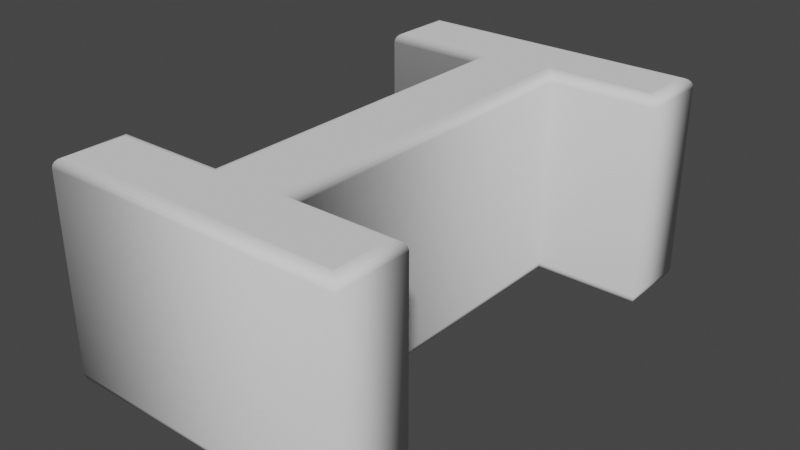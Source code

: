 # Source: I.blend  (saved by Blender 2.90.8; exported with 4.5.12 LTS)
import bpy
from mathutils import Matrix  # noqa: F401  (used for matrix-valued properties, if any)

bpy.ops.wm.read_factory_settings(use_empty=True)
scene = bpy.context.scene
scene.name = 'Scene'

# ---- collections
col_collection = bpy.data.collections.new('Collection'); scene.collection.children.link(col_collection)

# ---- world
world_world = bpy.data.worlds.new('World'); scene.world = world_world
world_world.use_nodes = True; world_world.node_tree.nodes.clear()
_N = world_world.node_tree.nodes; _L = world_world.node_tree.links
n0 = _N.new('ShaderNodeOutputWorld'); n0.name = 'World Output'; n0.location = (300, 300)
n1 = _N.new('ShaderNodeBackground'); n1.name = 'Background'; n1.location = (10, 300)
n1.inputs[0].default_value = (0.05088, 0.05088, 0.05088, 1.0)
_L.new(n1.outputs[0], n0.inputs[0])
n0.is_active_output = True
world_world.color = (0.05088, 0.05088, 0.05088)
world_world.use_sun_shadow = False
world_world.sun_shadow_jitter_overblur = 0.0

# ---- meshes
me_text = bpy.data.meshes.new('Text')
me_text.from_pydata([(-0.03022, -0.1862, 0.11), (-0.03022, 0.1874, 0.11), (-0.1421, 0.1874, 0.11), (-0.1421, 0.2432, 0.11), (0.1486, 0.2432, 0.11), (0.1486, 0.1874, 0.11), (0.0367, 0.1874, 0.11), (0.0367, -0.1862, 0.11), (0.1486, -0.1862, 0.11), (0.1486, -0.2427, 0.11), (-0.1421, -0.2427, 0.11), (-0.1421, -0.1862, 0.11), (-0.03022, -0.1862, -0.11), (-0.03022, 0.1874, -0.11), (-0.1421, 0.1874, -0.11), (-0.1421, 0.2432, -0.11), (0.1486, 0.2432, -0.11), (0.1486, 0.1874, -0.11), (0.0367, 0.1874, -0.11), (0.0367, -0.1862, -0.11), (0.1486, -0.1862, -0.11), (0.1486, -0.2427, -0.11), (-0.1421, -0.2427, -0.11), (-0.1421, -0.1862, -0.11), (-0.03022, -0.1862, -0.11), (-0.03331, -0.1831, -0.1095), (-0.0361, -0.1803, -0.1081), (-0.03831, -0.1781, -0.1059), (-0.03973, -0.1767, -0.1031), (-0.04022, -0.1762, -0.1), (-0.04022, -0.1762, 0.1), (-0.03973, -0.1767, 0.1031), (-0.03831, -0.1781, 0.1059), (-0.0361, -0.1803, 0.1081), (-0.03331, -0.1831, 0.1095), (-0.03022, -0.1862, 0.11), (-0.03022, 0.1874, -0.11), (-0.03331, 0.1843, -0.1095), (-0.0361, 0.1815, -0.1081), (-0.03831, 0.1793, -0.1059), (-0.03973, 0.1779, -0.1031), (-0.04022, 0.1774, -0.1), (-0.04022, 0.1774, 0.1), (-0.03973, 0.1779, 0.1031), (-0.03831, 0.1793, 0.1059), (-0.0361, 0.1815, 0.1081), (-0.03331, 0.1843, 0.1095), (-0.03022, 0.1874, 0.11), (-0.1421, 0.1874, -0.11), (-0.1452, 0.1843, -0.1095), (-0.148, 0.1815, -0.1081), (-0.1502, 0.1793, -0.1059), (-0.1516, 0.1779, -0.1031), (-0.1521, 0.1774, -0.1), (-0.1521, 0.1774, 0.1), (-0.1516, 0.1779, 0.1031), (-0.1502, 0.1793, 0.1059), (-0.148, 0.1815, 0.1081), (-0.1452, 0.1843, 0.1095), (-0.1421, 0.1874, 0.11), (-0.1421, 0.2432, -0.11), (-0.1452, 0.2463, -0.1095), (-0.148, 0.2491, -0.1081), (-0.1502, 0.2513, -0.1059), (-0.1516, 0.2527, -0.1031), (-0.1521, 0.2532, -0.1), (-0.1521, 0.2532, 0.1), (-0.1516, 0.2527, 0.1031), (-0.1502, 0.2513, 0.1059), (-0.148, 0.2491, 0.1081), (-0.1452, 0.2463, 0.1095), (-0.1421, 0.2432, 0.11), (0.1486, 0.2432, -0.11), (0.1517, 0.2463, -0.1095), (0.1545, 0.2491, -0.1081), (0.1567, 0.2513, -0.1059), (0.1581, 0.2527, -0.1031), (0.1586, 0.2532, -0.1), (0.1586, 0.2532, 0.1), (0.1581, 0.2527, 0.1031), (0.1567, 0.2513, 0.1059), (0.1545, 0.2491, 0.1081), (0.1517, 0.2463, 0.1095), (0.1486, 0.2432, 0.11), (0.1486, 0.1874, -0.11), (0.1517, 0.1843, -0.1095), (0.1545, 0.1815, -0.1081), (0.1567, 0.1793, -0.1059), (0.1581, 0.1779, -0.1031), (0.1586, 0.1774, -0.1), (0.1586, 0.1774, 0.1), (0.1581, 0.1779, 0.1031), (0.1567, 0.1793, 0.1059), (0.1545, 0.1815, 0.1081), (0.1517, 0.1843, 0.1095), (0.1486, 0.1874, 0.11), (0.0367, 0.1874, -0.11), (0.03979, 0.1843, -0.1095), (0.04257, 0.1815, -0.1081), (0.04479, 0.1793, -0.1059), (0.04621, 0.1779, -0.1031), (0.0467, 0.1774, -0.1), (0.0467, 0.1774, 0.1), (0.04621, 0.1779, 0.1031), (0.04479, 0.1793, 0.1059), (0.04257, 0.1815, 0.1081), (0.03979, 0.1843, 0.1095), (0.0367, 0.1874, 0.11), (0.0367, -0.1862, -0.11), (0.03979, -0.1831, -0.1095), (0.04257, -0.1803, -0.1081), (0.04479, -0.1781, -0.1059), (0.04621, -0.1767, -0.1031), (0.0467, -0.1762, -0.1), (0.0467, -0.1762, 0.1), (0.04621, -0.1767, 0.1031), (0.04479, -0.1781, 0.1059), (0.04257, -0.1803, 0.1081), (0.03979, -0.1831, 0.1095), (0.0367, -0.1862, 0.11), (0.1486, -0.1862, -0.11), (0.1517, -0.1831, -0.1095), (0.1545, -0.1803, -0.1081), (0.1567, -0.1781, -0.1059), (0.1581, -0.1767, -0.1031), (0.1586, -0.1762, -0.1), (0.1586, -0.1762, 0.1), (0.1581, -0.1767, 0.1031), (0.1567, -0.1781, 0.1059), (0.1545, -0.1803, 0.1081), (0.1517, -0.1831, 0.1095), (0.1486, -0.1862, 0.11), (0.1486, -0.2427, -0.11), (0.1517, -0.2458, -0.1095), (0.1545, -0.2486, -0.1081), (0.1567, -0.2508, -0.1059), (0.1581, -0.2522, -0.1031), (0.1586, -0.2527, -0.1), (0.1586, -0.2527, 0.1), (0.1581, -0.2522, 0.1031), (0.1567, -0.2508, 0.1059), (0.1545, -0.2486, 0.1081), (0.1517, -0.2458, 0.1095), (0.1486, -0.2427, 0.11), (-0.1421, -0.2427, -0.11), (-0.1452, -0.2458, -0.1095), (-0.148, -0.2486, -0.1081), (-0.1502, -0.2508, -0.1059), (-0.1516, -0.2522, -0.1031), (-0.1521, -0.2527, -0.1), (-0.1521, -0.2527, 0.1), (-0.1516, -0.2522, 0.1031), (-0.1502, -0.2508, 0.1059), (-0.148, -0.2486, 0.1081), (-0.1452, -0.2458, 0.1095), (-0.1421, -0.2427, 0.11), (-0.1421, -0.1862, -0.11), (-0.1452, -0.1831, -0.1095), (-0.148, -0.1803, -0.1081), (-0.1502, -0.1781, -0.1059), (-0.1516, -0.1767, -0.1031), (-0.1521, -0.1762, -0.1), (-0.1521, -0.1762, 0.1), (-0.1516, -0.1767, 0.1031), (-0.1502, -0.1781, 0.1059), (-0.148, -0.1803, 0.1081), (-0.1452, -0.1831, 0.1095), (-0.1421, -0.1862, 0.11)], [], [(2, 4, 3), (2, 5, 4), (1, 5, 2), (0, 6, 1), (6, 5, 1), (0, 7, 6), (10, 0, 11), (10, 7, 0), (10, 8, 7), (10, 9, 8), (16, 14, 15), (17, 14, 16), (17, 13, 14), (18, 12, 13), (17, 18, 13), (19, 12, 18), (12, 22, 23), (19, 22, 12), (20, 22, 19), (21, 22, 20), (25, 37, 36, 24), (26, 38, 37, 25), (27, 39, 38, 26), (28, 40, 39, 27), (29, 41, 40, 28), (30, 42, 41, 29), (31, 43, 42, 30), (32, 44, 43, 31), (33, 45, 44, 32), (34, 46, 45, 33), (35, 47, 46, 34), (37, 49, 48, 36), (38, 50, 49, 37), (39, 51, 50, 38), (40, 52, 51, 39), (41, 53, 52, 40), (42, 54, 53, 41), (43, 55, 54, 42), (44, 56, 55, 43), (45, 57, 56, 44), (46, 58, 57, 45), (47, 59, 58, 46), (49, 61, 60, 48), (50, 62, 61, 49), (51, 63, 62, 50), (52, 64, 63, 51), (53, 65, 64, 52), (54, 66, 65, 53), (55, 67, 66, 54), (56, 68, 67, 55), (57, 69, 68, 56), (58, 70, 69, 57), (59, 71, 70, 58), (61, 73, 72, 60), (62, 74, 73, 61), (63, 75, 74, 62), (64, 76, 75, 63), (65, 77, 76, 64), (66, 78, 77, 65), (67, 79, 78, 66), (68, 80, 79, 67), (69, 81, 80, 68), (70, 82, 81, 69), (71, 83, 82, 70), (73, 85, 84, 72), (74, 86, 85, 73), (75, 87, 86, 74), (76, 88, 87, 75), (77, 89, 88, 76), (78, 90, 89, 77), (79, 91, 90, 78), (80, 92, 91, 79), (81, 93, 92, 80), (82, 94, 93, 81), (83, 95, 94, 82), (85, 97, 96, 84), (86, 98, 97, 85), (87, 99, 98, 86), (88, 100, 99, 87), (89, 101, 100, 88), (90, 102, 101, 89), (91, 103, 102, 90), (92, 104, 103, 91), (93, 105, 104, 92), (94, 106, 105, 93), (95, 107, 106, 94), (97, 109, 108, 96), (98, 110, 109, 97), (99, 111, 110, 98), (100, 112, 111, 99), (101, 113, 112, 100), (102, 114, 113, 101), (103, 115, 114, 102), (104, 116, 115, 103), (105, 117, 116, 104), (106, 118, 117, 105), (107, 119, 118, 106), (109, 121, 120, 108), (110, 122, 121, 109), (111, 123, 122, 110), (112, 124, 123, 111), (113, 125, 124, 112), (114, 126, 125, 113), (115, 127, 126, 114), (116, 128, 127, 115), (117, 129, 128, 116), (118, 130, 129, 117), (119, 131, 130, 118), (121, 133, 132, 120), (122, 134, 133, 121), (123, 135, 134, 122), (124, 136, 135, 123), (125, 137, 136, 124), (126, 138, 137, 125), (127, 139, 138, 126), (128, 140, 139, 127), (129, 141, 140, 128), (130, 142, 141, 129), (131, 143, 142, 130), (133, 145, 144, 132), (134, 146, 145, 133), (135, 147, 146, 134), (136, 148, 147, 135), (137, 149, 148, 136), (138, 150, 149, 137), (139, 151, 150, 138), (140, 152, 151, 139), (141, 153, 152, 140), (142, 154, 153, 141), (143, 155, 154, 142), (145, 157, 156, 144), (146, 158, 157, 145), (147, 159, 158, 146), (148, 160, 159, 147), (149, 161, 160, 148), (150, 162, 161, 149), (151, 163, 162, 150), (152, 164, 163, 151), (153, 165, 164, 152), (154, 166, 165, 153), (155, 167, 166, 154), (157, 25, 24, 156), (158, 26, 25, 157), (159, 27, 26, 158), (160, 28, 27, 159), (161, 29, 28, 160), (162, 30, 29, 161), (163, 31, 30, 162), (164, 32, 31, 163), (165, 33, 32, 164), (166, 34, 33, 165), (167, 35, 34, 166)])
me_text.polygons.foreach_set('use_smooth', [0, 0, 0, 0, 0, 0, 0, 0, 0, 0, 0, 0, 0, 0, 0, 0, 0, 0, 0, 0, 1, 1, 1, 1, 1, 1, 1, 1, 1, 1, 1, 1, 1, 1, 1, 1, 1, 1, 1, 1, 1, 1, 1, 1, 1, 1, 1, 1, 1, 1, 1, 1, 1, 1, 1, 1, 1, 1, 1, 1, 1, 1, 1, 1, 1, 1, 1, 1, 1, 1, 1, 1, 1, 1, 1, 1, 1, 1, 1, 1, 1, 1, 1, 1, 1, 1, 1, 1, 1, 1, 1, 1, 1, 1, 1, 1, 1, 1, 1, 1, 1, 1, 1, 1, 1, 1, 1, 1, 1, 1, 1, 1, 1, 1, 1, 1, 1, 1, 1, 1, 1, 1, 1, 1, 1, 1, 1, 1, 1, 1, 1, 1, 1, 1, 1, 1, 1, 1, 1, 1, 1, 1, 1, 1, 1, 1, 1, 1, 1, 1, 1, 1])
_uv = me_text.uv_layers.new(name='UVMap')
_uv.uv.foreach_set('vector', [0.1818, 0.0, 0.3636, 0.0, 0.2727, 0.0, 0.1818, 0.0, 0.4545, 0.0, 0.3636, 0.0, 0.09091, 0.0, 0.4545, 0.0, 0.1818, 0.0, 0.0, 0.0, 0.5455, 0.0, 0.09091, 0.0, 0.5455, 0.0, 0.4545, 0.0, 0.09091, 0.0, 0.0, 0.0, 0.6364, 0.0, 0.5455, 0.0, 0.9091, 0.0, 0.0, 0.0, 1.0, 0.0, 0.9091, 0.0, 0.6364, 0.0, 0.0, 0.0, 0.9091, 0.0, 0.7273, 0.0, 0.6364, 0.0, 0.9091, 0.0, 0.8182, 0.0, 0.7273, 0.0, 0.3636, 0.0, 0.1818, 0.0, 0.2727, 0.0, 0.4545, 0.0, 0.1818, 0.0, 0.3636, 0.0, 0.4545, 0.0, 0.09091, 0.0, 0.1818, 0.0, 0.5455, 0.0, 0.0, 0.0, 0.09091, 0.0, 0.4545, 0.0, 0.5455, 0.0, 0.09091, 0.0, 0.6364, 0.0, 0.0, 0.0, 0.5455, 0.0, 0.0, 0.0, 0.9091, 0.0, 1.0, 0.0, 0.6364, 0.0, 0.9091, 0.0, 0.0, 0.0, 0.7273, 0.0, 0.9091, 0.0, 0.6364, 0.0, 0.8182, 0.0, 0.9091, 0.0, 0.7273, 0.0, 0.0, 0.09091, 0.08333, 0.09091, 0.08333, 0.0, 0.0, 0.0, 0.0, 0.1818, 0.08333, 0.1818, 0.08333, 0.09091, 0.0, 0.09091, 0.0, 0.2727, 0.08333, 0.2727, 0.08333, 0.1818, 0.0, 0.1818, 0.0, 0.3636, 0.08333, 0.3636, 0.08333, 0.2727, 0.0, 0.2727, 0.0, 0.4545, 0.08333, 0.4545, 0.08333, 0.3636, 0.0, 0.3636, 0.0, 0.5455, 0.08333, 0.5455, 0.08333, 0.4545, 0.0, 0.4545, 0.0, 0.6364, 0.08333, 0.6364, 0.08333, 0.5455, 0.0, 0.5455, 0.0, 0.7273, 0.08333, 0.7273, 0.08333, 0.6364, 0.0, 0.6364, 0.0, 0.8182, 0.08333, 0.8182, 0.08333, 0.7273, 0.0, 0.7273, 0.0, 0.9091, 0.08333, 0.9091, 0.08333, 0.8182, 0.0, 0.8182, 0.0, 1.0, 0.08333, 1.0, 0.08333, 0.9091, 0.0, 0.9091, 0.08333, 0.09091, 0.1667, 0.09091, 0.1667, 0.0, 0.08333, 0.0, 0.08333, 0.1818, 0.1667, 0.1818, 0.1667, 0.09091, 0.08333, 0.09091, 0.08333, 0.2727, 0.1667, 0.2727, 0.1667, 0.1818, 0.08333, 0.1818, 0.08333, 0.3636, 0.1667, 0.3636, 0.1667, 0.2727, 0.08333, 0.2727, 0.08333, 0.4545, 0.1667, 0.4545, 0.1667, 0.3636, 0.08333, 0.3636, 0.08333, 0.5455, 0.1667, 0.5455, 0.1667, 0.4545, 0.08333, 0.4545, 0.08333, 0.6364, 0.1667, 0.6364, 0.1667, 0.5455, 0.08333, 0.5455, 0.08333, 0.7273, 0.1667, 0.7273, 0.1667, 0.6364, 0.08333, 0.6364, 0.08333, 0.8182, 0.1667, 0.8182, 0.1667, 0.7273, 0.08333, 0.7273, 0.08333, 0.9091, 0.1667, 0.9091, 0.1667, 0.8182, 0.08333, 0.8182, 0.08333, 1.0, 0.1667, 1.0, 0.1667, 0.9091, 0.08333, 0.9091, 0.1667, 0.09091, 0.25, 0.09091, 0.25, 0.0, 0.1667, 0.0, 0.1667, 0.1818, 0.25, 0.1818, 0.25, 0.09091, 0.1667, 0.09091, 0.1667, 0.2727, 0.25, 0.2727, 0.25, 0.1818, 0.1667, 0.1818, 0.1667, 0.3636, 0.25, 0.3636, 0.25, 0.2727, 0.1667, 0.2727, 0.1667, 0.4545, 0.25, 0.4545, 0.25, 0.3636, 0.1667, 0.3636, 0.1667, 0.5455, 0.25, 0.5455, 0.25, 0.4545, 0.1667, 0.4545, 0.1667, 0.6364, 0.25, 0.6364, 0.25, 0.5455, 0.1667, 0.5455, 0.1667, 0.7273, 0.25, 0.7273, 0.25, 0.6364, 0.1667, 0.6364, 0.1667, 0.8182, 0.25, 0.8182, 0.25, 0.7273, 0.1667, 0.7273, 0.1667, 0.9091, 0.25, 0.9091, 0.25, 0.8182, 0.1667, 0.8182, 0.1667, 1.0, 0.25, 1.0, 0.25, 0.9091, 0.1667, 0.9091, 0.25, 0.09091, 0.3333, 0.09091, 0.3333, 0.0, 0.25, 0.0, 0.25, 0.1818, 0.3333, 0.1818, 0.3333, 0.09091, 0.25, 0.09091, 0.25, 0.2727, 0.3333, 0.2727, 0.3333, 0.1818, 0.25, 0.1818, 0.25, 0.3636, 0.3333, 0.3636, 0.3333, 0.2727, 0.25, 0.2727, 0.25, 0.4545, 0.3333, 0.4545, 0.3333, 0.3636, 0.25, 0.3636, 0.25, 0.5455, 0.3333, 0.5455, 0.3333, 0.4545, 0.25, 0.4545, 0.25, 0.6364, 0.3333, 0.6364, 0.3333, 0.5455, 0.25, 0.5455, 0.25, 0.7273, 0.3333, 0.7273, 0.3333, 0.6364, 0.25, 0.6364, 0.25, 0.8182, 0.3333, 0.8182, 0.3333, 0.7273, 0.25, 0.7273, 0.25, 0.9091, 0.3333, 0.9091, 0.3333, 0.8182, 0.25, 0.8182, 0.25, 1.0, 0.3333, 1.0, 0.3333, 0.9091, 0.25, 0.9091, 0.3333, 0.09091, 0.4167, 0.09091, 0.4167, 0.0, 0.3333, 0.0, 0.3333, 0.1818, 0.4167, 0.1818, 0.4167, 0.09091, 0.3333, 0.09091, 0.3333, 0.2727, 0.4167, 0.2727, 0.4167, 0.1818, 0.3333, 0.1818, 0.3333, 0.3636, 0.4167, 0.3636, 0.4167, 0.2727, 0.3333, 0.2727, 0.3333, 0.4545, 0.4167, 0.4545, 0.4167, 0.3636, 0.3333, 0.3636, 0.3333, 0.5455, 0.4167, 0.5455, 0.4167, 0.4545, 0.3333, 0.4545, 0.3333, 0.6364, 0.4167, 0.6364, 0.4167, 0.5455, 0.3333, 0.5455, 0.3333, 0.7273, 0.4167, 0.7273, 0.4167, 0.6364, 0.3333, 0.6364, 0.3333, 0.8182, 0.4167, 0.8182, 0.4167, 0.7273, 0.3333, 0.7273, 0.3333, 0.9091, 0.4167, 0.9091, 0.4167, 0.8182, 0.3333, 0.8182, 0.3333, 1.0, 0.4167, 1.0, 0.4167, 0.9091, 0.3333, 0.9091, 0.4167, 0.09091, 0.5, 0.09091, 0.5, 0.0, 0.4167, 0.0, 0.4167, 0.1818, 0.5, 0.1818, 0.5, 0.09091, 0.4167, 0.09091, 0.4167, 0.2727, 0.5, 0.2727, 0.5, 0.1818, 0.4167, 0.1818, 0.4167, 0.3636, 0.5, 0.3636, 0.5, 0.2727, 0.4167, 0.2727, 0.4167, 0.4545, 0.5, 0.4545, 0.5, 0.3636, 0.4167, 0.3636, 0.4167, 0.5455, 0.5, 0.5455, 0.5, 0.4545, 0.4167, 0.4545, 0.4167, 0.6364, 0.5, 0.6364, 0.5, 0.5455, 0.4167, 0.5455, 0.4167, 0.7273, 0.5, 0.7273, 0.5, 0.6364, 0.4167, 0.6364, 0.4167, 0.8182, 0.5, 0.8182, 0.5, 0.7273, 0.4167, 0.7273, 0.4167, 0.9091, 0.5, 0.9091, 0.5, 0.8182, 0.4167, 0.8182, 0.4167, 1.0, 0.5, 1.0, 0.5, 0.9091, 0.4167, 0.9091, 0.5, 0.09091, 0.5833, 0.09091, 0.5833, 0.0, 0.5, 0.0, 0.5, 0.1818, 0.5833, 0.1818, 0.5833, 0.09091, 0.5, 0.09091, 0.5, 0.2727, 0.5833, 0.2727, 0.5833, 0.1818, 0.5, 0.1818, 0.5, 0.3636, 0.5833, 0.3636, 0.5833, 0.2727, 0.5, 0.2727, 0.5, 0.4545, 0.5833, 0.4545, 0.5833, 0.3636, 0.5, 0.3636, 0.5, 0.5455, 0.5833, 0.5455, 0.5833, 0.4545, 0.5, 0.4545, 0.5, 0.6364, 0.5833, 0.6364, 0.5833, 0.5455, 0.5, 0.5455, 0.5, 0.7273, 0.5833, 0.7273, 0.5833, 0.6364, 0.5, 0.6364, 0.5, 0.8182, 0.5833, 0.8182, 0.5833, 0.7273, 0.5, 0.7273, 0.5, 0.9091, 0.5833, 0.9091, 0.5833, 0.8182, 0.5, 0.8182, 0.5, 1.0, 0.5833, 1.0, 0.5833, 0.9091, 0.5, 0.9091, 0.5833, 0.09091, 0.6667, 0.09091, 0.6667, 0.0, 0.5833, 0.0, 0.5833, 0.1818, 0.6667, 0.1818, 0.6667, 0.09091, 0.5833, 0.09091, 0.5833, 0.2727, 0.6667, 0.2727, 0.6667, 0.1818, 0.5833, 0.1818, 0.5833, 0.3636, 0.6667, 0.3636, 0.6667, 0.2727, 0.5833, 0.2727, 0.5833, 0.4545, 0.6667, 0.4545, 0.6667, 0.3636, 0.5833, 0.3636, 0.5833, 0.5455, 0.6667, 0.5455, 0.6667, 0.4545, 0.5833, 0.4545, 0.5833, 0.6364, 0.6667, 0.6364, 0.6667, 0.5455, 0.5833, 0.5455, 0.5833, 0.7273, 0.6667, 0.7273, 0.6667, 0.6364, 0.5833, 0.6364, 0.5833, 0.8182, 0.6667, 0.8182, 0.6667, 0.7273, 0.5833, 0.7273, 0.5833, 0.9091, 0.6667, 0.9091, 0.6667, 0.8182, 0.5833, 0.8182, 0.5833, 1.0, 0.6667, 1.0, 0.6667, 0.9091, 0.5833, 0.9091, 0.6667, 0.09091, 0.75, 0.09091, 0.75, 0.0, 0.6667, 0.0, 0.6667, 0.1818, 0.75, 0.1818, 0.75, 0.09091, 0.6667, 0.09091, 0.6667, 0.2727, 0.75, 0.2727, 0.75, 0.1818, 0.6667, 0.1818, 0.6667, 0.3636, 0.75, 0.3636, 0.75, 0.2727, 0.6667, 0.2727, 0.6667, 0.4545, 0.75, 0.4545, 0.75, 0.3636, 0.6667, 0.3636, 0.6667, 0.5455, 0.75, 0.5455, 0.75, 0.4545, 0.6667, 0.4545, 0.6667, 0.6364, 0.75, 0.6364, 0.75, 0.5455, 0.6667, 0.5455, 0.6667, 0.7273, 0.75, 0.7273, 0.75, 0.6364, 0.6667, 0.6364, 0.6667, 0.8182, 0.75, 0.8182, 0.75, 0.7273, 0.6667, 0.7273, 0.6667, 0.9091, 0.75, 0.9091, 0.75, 0.8182, 0.6667, 0.8182, 0.6667, 1.0, 0.75, 1.0, 0.75, 0.9091, 0.6667, 0.9091, 0.75, 0.09091, 0.8333, 0.09091, 0.8333, 0.0, 0.75, 0.0, 0.75, 0.1818, 0.8333, 0.1818, 0.8333, 0.09091, 0.75, 0.09091, 0.75, 0.2727, 0.8333, 0.2727, 0.8333, 0.1818, 0.75, 0.1818, 0.75, 0.3636, 0.8333, 0.3636, 0.8333, 0.2727, 0.75, 0.2727, 0.75, 0.4545, 0.8333, 0.4545, 0.8333, 0.3636, 0.75, 0.3636, 0.75, 0.5455, 0.8333, 0.5455, 0.8333, 0.4545, 0.75, 0.4545, 0.75, 0.6364, 0.8333, 0.6364, 0.8333, 0.5455, 0.75, 0.5455, 0.75, 0.7273, 0.8333, 0.7273, 0.8333, 0.6364, 0.75, 0.6364, 0.75, 0.8182, 0.8333, 0.8182, 0.8333, 0.7273, 0.75, 0.7273, 0.75, 0.9091, 0.8333, 0.9091, 0.8333, 0.8182, 0.75, 0.8182, 0.75, 1.0, 0.8333, 1.0, 0.8333, 0.9091, 0.75, 0.9091, 0.8333, 0.09091, 0.9167, 0.09091, 0.9167, 0.0, 0.8333, 0.0, 0.8333, 0.1818, 0.9167, 0.1818, 0.9167, 0.09091, 0.8333, 0.09091, 0.8333, 0.2727, 0.9167, 0.2727, 0.9167, 0.1818, 0.8333, 0.1818, 0.8333, 0.3636, 0.9167, 0.3636, 0.9167, 0.2727, 0.8333, 0.2727, 0.8333, 0.4545, 0.9167, 0.4545, 0.9167, 0.3636, 0.8333, 0.3636, 0.8333, 0.5455, 0.9167, 0.5455, 0.9167, 0.4545, 0.8333, 0.4545, 0.8333, 0.6364, 0.9167, 0.6364, 0.9167, 0.5455, 0.8333, 0.5455, 0.8333, 0.7273, 0.9167, 0.7273, 0.9167, 0.6364, 0.8333, 0.6364, 0.8333, 0.8182, 0.9167, 0.8182, 0.9167, 0.7273, 0.8333, 0.7273, 0.8333, 0.9091, 0.9167, 0.9091, 0.9167, 0.8182, 0.8333, 0.8182, 0.8333, 1.0, 0.9167, 1.0, 0.9167, 0.9091, 0.8333, 0.9091, 0.9167, 0.09091, 1.0, 0.09091, 1.0, 0.0, 0.9167, 0.0, 0.9167, 0.1818, 1.0, 0.1818, 1.0, 0.09091, 0.9167, 0.09091, 0.9167, 0.2727, 1.0, 0.2727, 1.0, 0.1818, 0.9167, 0.1818, 0.9167, 0.3636, 1.0, 0.3636, 1.0, 0.2727, 0.9167, 0.2727, 0.9167, 0.4545, 1.0, 0.4545, 1.0, 0.3636, 0.9167, 0.3636, 0.9167, 0.5455, 1.0, 0.5455, 1.0, 0.4545, 0.9167, 0.4545, 0.9167, 0.6364, 1.0, 0.6364, 1.0, 0.5455, 0.9167, 0.5455, 0.9167, 0.7273, 1.0, 0.7273, 1.0, 0.6364, 0.9167, 0.6364, 0.9167, 0.8182, 1.0, 0.8182, 1.0, 0.7273, 0.9167, 0.7273, 0.9167, 0.9091, 1.0, 0.9091, 1.0, 0.8182, 0.9167, 0.8182, 0.9167, 1.0, 1.0, 1.0, 1.0, 0.9091, 0.9167, 0.9091])
me_text.use_remesh_fix_poles = True
me_text.use_remesh_preserve_attributes = False
me_text.use_mirror_vertex_groups = False
me_text.update()

# ---- objects
ob_text = bpy.data.objects.new('Text', me_text)

# ---- transforms, parenting, visibility, modifiers, constraints
ob_text.location = (0.2061, 0.2427, 0.0)
ob_text.lineart.crease_threshold = 0.0

# ---- collection membership
col_collection.objects.link(ob_text)

# ---- scene / render settings (as saved in the file)
scene.frame_start = 1; scene.frame_end = 250; scene.frame_set(1)
scene.render.engine = 'BLENDER_EEVEE_NEXT'
scene.cycles.use_denoising = False
scene.cycles.samples = 128
scene.cycles.sampling_pattern = 'TABULATED_SOBOL'
scene.cycles.use_adaptive_sampling = False
scene.cycles.use_light_tree = False
scene.view_settings.view_transform = 'Filmic'
bpy.context.view_layer.update()

# ---- added for rendering (the .blend has no active camera and no usable light): camera, sun
cam_auto = bpy.data.cameras.new('AutoCamera')
cam_auto.lens = 50.0
cam_auto.sensor_width = 36.0
cam_auto.clip_end = 1000.0
ob_auto_camera = bpy.data.objects.new('AutoCamera', cam_auto)
scene.collection.objects.link(ob_auto_camera)
ob_auto_camera.location = (0.795076, -0.460002, 0.468626)
ob_auto_camera.rotation_euler = (1.09748, -7.21219e-08, 0.694738)
scene.camera = ob_auto_camera
light_auto_sun = bpy.data.lights.new('AutoSun', 'SUN')
light_auto_sun.energy = 3.0
light_auto_sun.angle = 0.0523599
ob_auto_sun = bpy.data.objects.new('AutoSun', light_auto_sun)
scene.collection.objects.link(ob_auto_sun)
ob_auto_sun.rotation_euler = (0.872665, 0.174533, 0.523599)
bpy.context.view_layer.update()
